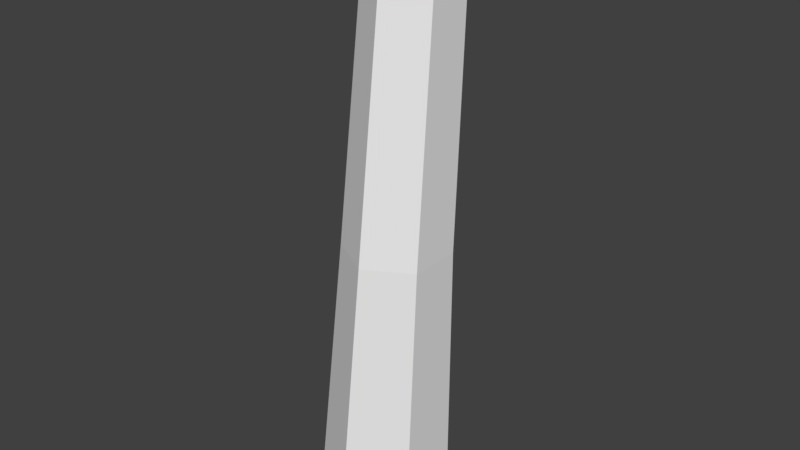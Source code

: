 # Source: Tree03Stub.blend  (saved by Blender 2.79.0; exported with 4.5.12 LTS)
import bpy
from mathutils import Matrix  # noqa: F401  (used for matrix-valued properties, if any)

bpy.ops.wm.read_factory_settings(use_empty=True)
scene = bpy.context.scene
scene.name = 'Scene'

# ---- collections
col_collection_1 = bpy.data.collections.new('Collection 1'); scene.collection.children.link(col_collection_1)

# ---- world
world_world = bpy.data.worlds.new('World'); scene.world = world_world
world_world.color = (0.05088, 0.05088, 0.05088)
world_world.use_sun_shadow = False
world_world.sun_shadow_jitter_overblur = 0.0
world_world.cycles.sampling_method = 'MANUAL'

# ---- meshes
me_cylinder = bpy.data.meshes.new('Cylinder')
me_cylinder.from_pydata([(4.447e-09, 1.224, 0.0), (-0.03163, 1.439, 5.163), (1.06, 0.6119, 0.0), (0.8344, 0.9389, 5.163), (1.06, -0.6119, 0.0), (0.8344, -0.0611, 5.163), (-1.025e-07, -1.224, 0.0), (-0.03163, -0.5611, 5.163), (-1.06, -0.6119, 0.0), (-0.8977, -0.0611, 5.163), (-1.06, 0.6119, 0.0), (-0.8977, 0.9389, 5.163), (-0.3432, 2.243, 11.19), (0.3947, 1.817, 11.19), (0.3947, 0.9644, 11.19), (-0.3432, 0.5383, 11.19), (-1.081, 0.9644, 11.19), (-1.081, 1.817, 11.19)], [], [(0, 1, 3, 2), (2, 3, 5, 4), (4, 5, 7, 6), (6, 7, 9, 8), (1, 11, 17, 12), (8, 9, 11, 10), (10, 11, 1, 0), (0, 2, 4, 6, 8, 10), (16, 15, 17), (9, 7, 15, 16), (5, 3, 13, 14), (11, 9, 16, 17), (3, 1, 12, 13), (7, 5, 14, 15), (13, 12, 14), (17, 15, 12), (15, 14, 12)])
me_cylinder.use_remesh_preserve_volume = False
me_cylinder.use_remesh_preserve_attributes = False
me_cylinder.use_mirror_vertex_groups = False
me_cylinder.update()

# ---- objects
ob_tree04stub = bpy.data.objects.new('Tree04Stub', me_cylinder)

# ---- transforms, parenting, visibility, modifiers, constraints
ob_tree04stub.location = (0.0, 0.0, 0.0)
ob_tree04stub.lineart.crease_threshold = 0.0

# ---- collection membership
col_collection_1.objects.link(ob_tree04stub)

# ---- scene / render settings (as saved in the file)
scene.frame_start = 1; scene.frame_end = 250; scene.frame_set(1)
scene.render.engine = 'BLENDER_EEVEE_NEXT'
scene.render.resolution_percentage = 50
scene.render.dither_intensity = 0.0
scene.cycles.use_denoising = False
scene.cycles.samples = 128
scene.cycles.sampling_pattern = 'TABULATED_SOBOL'
scene.cycles.use_adaptive_sampling = False
scene.cycles.use_light_tree = False
scene.cycles.blur_glossy = 0.0
scene.cycles.sample_clamp_indirect = 0.0
scene.view_settings.view_transform = 'Standard'
bpy.context.view_layer.update()

# ---- added for rendering (the .blend has no active camera and no usable light): camera, sun
cam_auto = bpy.data.cameras.new('AutoCamera')
cam_auto.lens = 50.0
cam_auto.sensor_width = 36.0
cam_auto.clip_end = 1000.0
ob_auto_camera = bpy.data.objects.new('AutoCamera', cam_auto)
scene.collection.objects.link(ob_auto_camera)
ob_auto_camera.location = (11.0093, -12.7146, 14.412)
ob_auto_camera.rotation_euler = (1.09748, -7.21219e-08, 0.694738)
scene.camera = ob_auto_camera
light_auto_sun = bpy.data.lights.new('AutoSun', 'SUN')
light_auto_sun.energy = 3.0
light_auto_sun.angle = 0.0523599
ob_auto_sun = bpy.data.objects.new('AutoSun', light_auto_sun)
scene.collection.objects.link(ob_auto_sun)
ob_auto_sun.rotation_euler = (0.872665, 0.174533, 0.523599)
bpy.context.view_layer.update()
